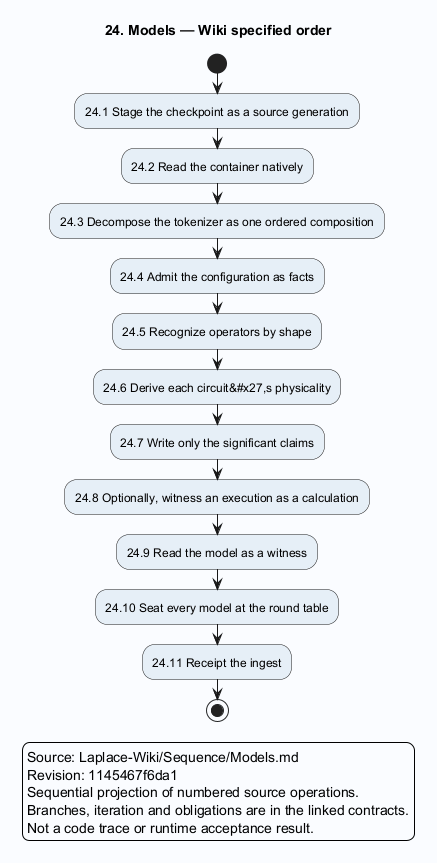

The diagram above was rendered by PlantUML. Its source (embedded in the PNG):
@startuml
skinparam backgroundColor #FAFCFF
skinparam shadowing false
skinparam defaultFontName SansSerif
skinparam activityBackgroundColor #E6EFF7
title 24. Models — Wiki specified order
start
:24.1 Stage the checkpoint as a source generation;
:24.2 Read the container natively;
:24.3 Decompose the tokenizer as one ordered composition;
:24.4 Admit the configuration as facts;
:24.5 Recognize operators by shape;
:24.6 Derive each circuit&#x27,s physicality;
:24.7 Write only the significant claims;
:24.8 Optionally, witness an execution as a calculation;
:24.9 Read the model as a witness;
:24.10 Seat every model at the round table;
:24.11 Receipt the ingest;
stop
legend
Source: Laplace-Wiki/Sequence/Models.md
Revision: 1145467f6da1
Sequential projection of numbered source operations.
Branches, iteration and obligations are in the linked contracts.
Not a code trace or runtime acceptance result.
endlegend
@enduml